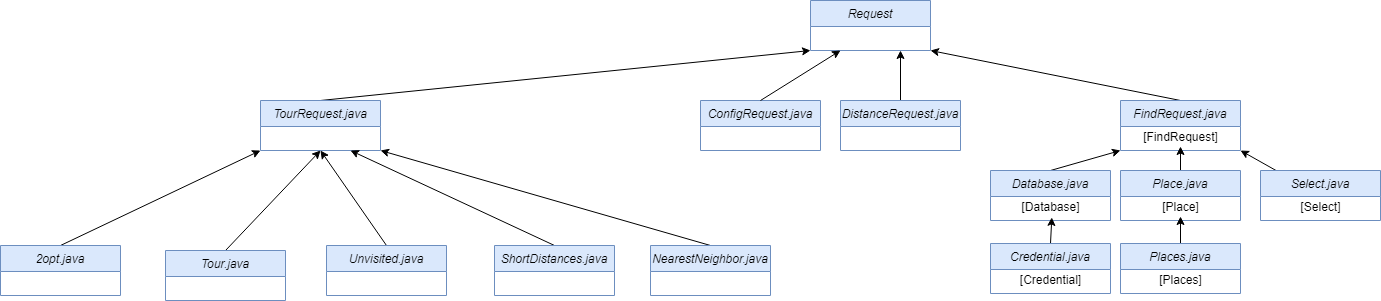

The diagram above was exported from draw.io. Its source (the exported page's mxGraphModel, read from the mxfile embedded in the PNG):
<mxGraphModel dx="4112" dy="996" grid="1" gridSize="10" guides="1" tooltips="1" connect="1" arrows="1" fold="1" page="1" pageScale="1" pageWidth="850" pageHeight="1100" math="0" shadow="0">
  <root>
    <mxCell id="0" />
    <mxCell id="1" parent="0" />
    <mxCell id="g_IGUhDYkFOJ_MJ1u6If-1" value="Request" style="swimlane;fontStyle=2;align=center;verticalAlign=top;childLayout=stackLayout;horizontal=1;startSize=26;horizontalStack=0;resizeParent=1;resizeLast=0;collapsible=1;marginBottom=0;rounded=0;shadow=0;strokeWidth=1;fillColor=#dae8fc;strokeColor=#6c8ebf;" parent="1" vertex="1">
      <mxGeometry x="-560" y="500" width="120" height="50" as="geometry">
        <mxRectangle x="230" y="140" width="160" height="26" as="alternateBounds" />
      </mxGeometry>
    </mxCell>
    <mxCell id="g_IGUhDYkFOJ_MJ1u6If-2" value="ConfigRequest.java" style="swimlane;fontStyle=2;align=center;verticalAlign=top;childLayout=stackLayout;horizontal=1;startSize=26;horizontalStack=0;resizeParent=1;resizeLast=0;collapsible=1;marginBottom=0;rounded=0;shadow=0;strokeWidth=1;fillColor=#dae8fc;strokeColor=#6c8ebf;" parent="1" vertex="1">
      <mxGeometry x="-670" y="600" width="120" height="50" as="geometry">
        <mxRectangle x="230" y="140" width="160" height="26" as="alternateBounds" />
      </mxGeometry>
    </mxCell>
    <mxCell id="Df1j31_O9uFm5yhn2ulw-31" style="edgeStyle=none;rounded=0;orthogonalLoop=1;jettySize=auto;html=1;exitX=0.5;exitY=0;exitDx=0;exitDy=0;entryX=1;entryY=1;entryDx=0;entryDy=0;" parent="1" source="g_IGUhDYkFOJ_MJ1u6If-3" target="g_IGUhDYkFOJ_MJ1u6If-1" edge="1">
      <mxGeometry relative="1" as="geometry" />
    </mxCell>
    <mxCell id="g_IGUhDYkFOJ_MJ1u6If-3" value="FindRequest.java&#10;" style="swimlane;fontStyle=2;align=center;verticalAlign=top;childLayout=stackLayout;horizontal=1;startSize=26;horizontalStack=0;resizeParent=1;resizeLast=0;collapsible=1;marginBottom=0;rounded=0;shadow=0;strokeWidth=1;fillColor=#dae8fc;strokeColor=#6c8ebf;" parent="1" vertex="1">
      <mxGeometry x="-250" y="600" width="120" height="50" as="geometry">
        <mxRectangle x="230" y="140" width="160" height="26" as="alternateBounds" />
      </mxGeometry>
    </mxCell>
    <mxCell id="Df1j31_O9uFm5yhn2ulw-10" value="[FindRequest]" style="text;html=1;align=center;verticalAlign=middle;resizable=0;points=[];autosize=1;strokeColor=none;fillColor=none;" parent="g_IGUhDYkFOJ_MJ1u6If-3" vertex="1">
      <mxGeometry y="26" width="120" height="20" as="geometry" />
    </mxCell>
    <mxCell id="g_IGUhDYkFOJ_MJ1u6If-4" style="edgeStyle=none;rounded=0;orthogonalLoop=1;jettySize=auto;html=1;exitX=0.5;exitY=0;exitDx=0;exitDy=0;entryX=0.25;entryY=1;entryDx=0;entryDy=0;" parent="1" source="g_IGUhDYkFOJ_MJ1u6If-2" target="g_IGUhDYkFOJ_MJ1u6If-1" edge="1">
      <mxGeometry relative="1" as="geometry">
        <mxPoint x="-90.00000000000045" y="576" as="sourcePoint" />
        <mxPoint x="-110.00000000000045" y="606" as="targetPoint" />
      </mxGeometry>
    </mxCell>
    <mxCell id="92rndCuwznF1JxM33Zu6-11" style="rounded=0;orthogonalLoop=1;jettySize=auto;html=1;exitX=0.5;exitY=0;exitDx=0;exitDy=0;entryX=0;entryY=1;entryDx=0;entryDy=0;" parent="1" source="Df1j31_O9uFm5yhn2ulw-12" target="g_IGUhDYkFOJ_MJ1u6If-3" edge="1">
      <mxGeometry relative="1" as="geometry" />
    </mxCell>
    <mxCell id="Df1j31_O9uFm5yhn2ulw-12" value="Database.java" style="swimlane;fontStyle=2;align=center;verticalAlign=top;childLayout=stackLayout;horizontal=1;startSize=26;horizontalStack=0;resizeParent=1;resizeLast=0;collapsible=1;marginBottom=0;rounded=0;shadow=0;strokeWidth=1;fillColor=#dae8fc;strokeColor=#6c8ebf;" parent="1" vertex="1">
      <mxGeometry x="-380" y="670" width="120" height="50" as="geometry">
        <mxRectangle x="230" y="140" width="160" height="26" as="alternateBounds" />
      </mxGeometry>
    </mxCell>
    <mxCell id="Df1j31_O9uFm5yhn2ulw-13" value="[Database]" style="text;html=1;align=center;verticalAlign=middle;resizable=0;points=[];autosize=1;strokeColor=none;fillColor=none;" parent="Df1j31_O9uFm5yhn2ulw-12" vertex="1">
      <mxGeometry y="26" width="120" height="20" as="geometry" />
    </mxCell>
    <mxCell id="92rndCuwznF1JxM33Zu6-8" style="rounded=0;orthogonalLoop=1;jettySize=auto;html=1;exitX=0.5;exitY=0;exitDx=0;exitDy=0;entryX=0.511;entryY=1.046;entryDx=0;entryDy=0;entryPerimeter=0;" parent="1" source="Df1j31_O9uFm5yhn2ulw-21" target="Df1j31_O9uFm5yhn2ulw-13" edge="1">
      <mxGeometry relative="1" as="geometry" />
    </mxCell>
    <mxCell id="Df1j31_O9uFm5yhn2ulw-21" value="Credential.java&#10;" style="swimlane;fontStyle=2;align=center;verticalAlign=top;childLayout=stackLayout;horizontal=1;startSize=26;horizontalStack=0;resizeParent=1;resizeLast=0;collapsible=1;marginBottom=0;rounded=0;shadow=0;strokeWidth=1;fillColor=#dae8fc;strokeColor=#6c8ebf;" parent="1" vertex="1">
      <mxGeometry x="-380" y="743" width="120" height="50" as="geometry">
        <mxRectangle x="230" y="140" width="160" height="26" as="alternateBounds" />
      </mxGeometry>
    </mxCell>
    <mxCell id="Df1j31_O9uFm5yhn2ulw-22" value="[Credential]" style="text;html=1;align=center;verticalAlign=middle;resizable=0;points=[];autosize=1;strokeColor=none;fillColor=none;" parent="Df1j31_O9uFm5yhn2ulw-21" vertex="1">
      <mxGeometry y="26" width="120" height="20" as="geometry" />
    </mxCell>
    <mxCell id="92rndCuwznF1JxM33Zu6-10" style="rounded=0;orthogonalLoop=1;jettySize=auto;html=1;exitX=0.5;exitY=0;exitDx=0;exitDy=0;" parent="1" source="Df1j31_O9uFm5yhn2ulw-23" target="Df1j31_O9uFm5yhn2ulw-10" edge="1">
      <mxGeometry relative="1" as="geometry" />
    </mxCell>
    <mxCell id="Df1j31_O9uFm5yhn2ulw-23" value="Place.java" style="swimlane;fontStyle=2;align=center;verticalAlign=top;childLayout=stackLayout;horizontal=1;startSize=26;horizontalStack=0;resizeParent=1;resizeLast=0;collapsible=1;marginBottom=0;rounded=0;shadow=0;strokeWidth=1;fillColor=#dae8fc;strokeColor=#6c8ebf;" parent="1" vertex="1">
      <mxGeometry x="-250" y="670" width="120" height="50" as="geometry">
        <mxRectangle x="230" y="140" width="160" height="26" as="alternateBounds" />
      </mxGeometry>
    </mxCell>
    <mxCell id="Df1j31_O9uFm5yhn2ulw-24" value="[Place]" style="text;html=1;align=center;verticalAlign=middle;resizable=0;points=[];autosize=1;strokeColor=none;fillColor=none;" parent="Df1j31_O9uFm5yhn2ulw-23" vertex="1">
      <mxGeometry y="26" width="120" height="20" as="geometry" />
    </mxCell>
    <mxCell id="Df1j31_O9uFm5yhn2ulw-30" value="" style="edgeStyle=none;rounded=0;orthogonalLoop=1;jettySize=auto;html=1;" parent="1" source="Df1j31_O9uFm5yhn2ulw-26" target="Df1j31_O9uFm5yhn2ulw-24" edge="1">
      <mxGeometry relative="1" as="geometry" />
    </mxCell>
    <mxCell id="Df1j31_O9uFm5yhn2ulw-26" value="Places.java" style="swimlane;fontStyle=2;align=center;verticalAlign=top;childLayout=stackLayout;horizontal=1;startSize=26;horizontalStack=0;resizeParent=1;resizeLast=0;collapsible=1;marginBottom=0;rounded=0;shadow=0;strokeWidth=1;fillColor=#dae8fc;strokeColor=#6c8ebf;" parent="1" vertex="1">
      <mxGeometry x="-250" y="743" width="120" height="50" as="geometry">
        <mxRectangle x="230" y="140" width="160" height="26" as="alternateBounds" />
      </mxGeometry>
    </mxCell>
    <mxCell id="Df1j31_O9uFm5yhn2ulw-27" value="[Places]" style="text;html=1;align=center;verticalAlign=middle;resizable=0;points=[];autosize=1;strokeColor=none;fillColor=none;" parent="Df1j31_O9uFm5yhn2ulw-26" vertex="1">
      <mxGeometry y="26" width="120" height="20" as="geometry" />
    </mxCell>
    <mxCell id="92rndCuwznF1JxM33Zu6-12" style="edgeStyle=none;rounded=0;orthogonalLoop=1;jettySize=auto;html=1;entryX=1;entryY=1;entryDx=0;entryDy=0;" parent="1" source="Df1j31_O9uFm5yhn2ulw-36" target="g_IGUhDYkFOJ_MJ1u6If-3" edge="1">
      <mxGeometry relative="1" as="geometry" />
    </mxCell>
    <mxCell id="Df1j31_O9uFm5yhn2ulw-36" value="Select.java" style="swimlane;fontStyle=2;align=center;verticalAlign=top;childLayout=stackLayout;horizontal=1;startSize=26;horizontalStack=0;resizeParent=1;resizeLast=0;collapsible=1;marginBottom=0;rounded=0;shadow=0;strokeWidth=1;fillColor=#dae8fc;strokeColor=#6c8ebf;" parent="1" vertex="1">
      <mxGeometry x="-110" y="670" width="120" height="50" as="geometry">
        <mxRectangle x="230" y="140" width="160" height="26" as="alternateBounds" />
      </mxGeometry>
    </mxCell>
    <mxCell id="Df1j31_O9uFm5yhn2ulw-37" value="[Select]" style="text;html=1;align=center;verticalAlign=middle;resizable=0;points=[];autosize=1;strokeColor=none;fillColor=none;" parent="Df1j31_O9uFm5yhn2ulw-36" vertex="1">
      <mxGeometry y="26" width="120" height="20" as="geometry" />
    </mxCell>
    <mxCell id="92rndCuwznF1JxM33Zu6-15" style="edgeStyle=none;rounded=0;orthogonalLoop=1;jettySize=auto;html=1;exitX=0.5;exitY=0;exitDx=0;exitDy=0;entryX=0.75;entryY=1;entryDx=0;entryDy=0;" parent="1" source="92rndCuwznF1JxM33Zu6-13" target="g_IGUhDYkFOJ_MJ1u6If-1" edge="1">
      <mxGeometry relative="1" as="geometry" />
    </mxCell>
    <mxCell id="92rndCuwznF1JxM33Zu6-13" value="DistanceRequest.java" style="swimlane;fontStyle=2;align=center;verticalAlign=top;childLayout=stackLayout;horizontal=1;startSize=26;horizontalStack=0;resizeParent=1;resizeLast=0;collapsible=1;marginBottom=0;rounded=0;shadow=0;strokeWidth=1;fillColor=#dae8fc;strokeColor=#6c8ebf;" parent="1" vertex="1">
      <mxGeometry x="-530" y="600" width="120" height="50" as="geometry">
        <mxRectangle x="230" y="140" width="160" height="26" as="alternateBounds" />
      </mxGeometry>
    </mxCell>
    <mxCell id="_4Aie-aYnNFfKqOn2mXm-8" style="edgeStyle=none;rounded=0;orthogonalLoop=1;jettySize=auto;html=1;exitX=0.5;exitY=0;exitDx=0;exitDy=0;entryX=0;entryY=1;entryDx=0;entryDy=0;" parent="1" source="_4Aie-aYnNFfKqOn2mXm-1" target="g_IGUhDYkFOJ_MJ1u6If-1" edge="1">
      <mxGeometry relative="1" as="geometry" />
    </mxCell>
    <mxCell id="_4Aie-aYnNFfKqOn2mXm-1" value="TourRequest.java" style="swimlane;fontStyle=2;align=center;verticalAlign=top;childLayout=stackLayout;horizontal=1;startSize=26;horizontalStack=0;resizeParent=1;resizeLast=0;collapsible=1;marginBottom=0;rounded=0;shadow=0;strokeWidth=1;fillColor=#dae8fc;strokeColor=#6c8ebf;" parent="1" vertex="1">
      <mxGeometry x="-1110" y="600" width="120" height="50" as="geometry">
        <mxRectangle x="230" y="140" width="160" height="26" as="alternateBounds" />
      </mxGeometry>
    </mxCell>
    <mxCell id="_4Aie-aYnNFfKqOn2mXm-10" style="edgeStyle=none;rounded=0;orthogonalLoop=1;jettySize=auto;html=1;exitX=0.5;exitY=0;exitDx=0;exitDy=0;entryX=1;entryY=1;entryDx=0;entryDy=0;" parent="1" source="_4Aie-aYnNFfKqOn2mXm-2" target="_4Aie-aYnNFfKqOn2mXm-1" edge="1">
      <mxGeometry relative="1" as="geometry" />
    </mxCell>
    <mxCell id="_4Aie-aYnNFfKqOn2mXm-2" value="NearestNeighbor.java" style="swimlane;fontStyle=2;align=center;verticalAlign=top;childLayout=stackLayout;horizontal=1;startSize=26;horizontalStack=0;resizeParent=1;resizeLast=0;collapsible=1;marginBottom=0;rounded=0;shadow=0;strokeWidth=1;fillColor=#dae8fc;strokeColor=#6c8ebf;" parent="1" vertex="1">
      <mxGeometry x="-720" y="745" width="120" height="50" as="geometry">
        <mxRectangle x="230" y="140" width="160" height="26" as="alternateBounds" />
      </mxGeometry>
    </mxCell>
    <mxCell id="_4Aie-aYnNFfKqOn2mXm-11" style="edgeStyle=none;rounded=0;orthogonalLoop=1;jettySize=auto;html=1;exitX=0.5;exitY=0;exitDx=0;exitDy=0;entryX=0;entryY=1;entryDx=0;entryDy=0;" parent="1" source="_4Aie-aYnNFfKqOn2mXm-3" target="_4Aie-aYnNFfKqOn2mXm-1" edge="1">
      <mxGeometry relative="1" as="geometry" />
    </mxCell>
    <mxCell id="_4Aie-aYnNFfKqOn2mXm-3" value="2opt.java" style="swimlane;fontStyle=2;align=center;verticalAlign=top;childLayout=stackLayout;horizontal=1;startSize=26;horizontalStack=0;resizeParent=1;resizeLast=0;collapsible=1;marginBottom=0;rounded=0;shadow=0;strokeWidth=1;fillColor=#dae8fc;strokeColor=#6c8ebf;" parent="1" vertex="1">
      <mxGeometry x="-1370" y="745" width="120" height="50" as="geometry">
        <mxRectangle x="230" y="140" width="160" height="26" as="alternateBounds" />
      </mxGeometry>
    </mxCell>
    <mxCell id="_4Aie-aYnNFfKqOn2mXm-32" style="edgeStyle=none;rounded=0;orthogonalLoop=1;jettySize=auto;html=1;exitX=0.5;exitY=0;exitDx=0;exitDy=0;" parent="1" source="_4Aie-aYnNFfKqOn2mXm-14" edge="1">
      <mxGeometry relative="1" as="geometry">
        <mxPoint x="-1050" y="650" as="targetPoint" />
      </mxGeometry>
    </mxCell>
    <mxCell id="_4Aie-aYnNFfKqOn2mXm-14" value="Unvisited.java&#10;" style="swimlane;fontStyle=2;align=center;verticalAlign=top;childLayout=stackLayout;horizontal=1;startSize=26;horizontalStack=0;resizeParent=1;resizeLast=0;collapsible=1;marginBottom=0;rounded=0;shadow=0;strokeWidth=1;fillColor=#dae8fc;strokeColor=#6c8ebf;" parent="1" vertex="1">
      <mxGeometry x="-1044" y="745" width="120" height="50" as="geometry">
        <mxRectangle x="230" y="140" width="160" height="26" as="alternateBounds" />
      </mxGeometry>
    </mxCell>
    <mxCell id="_4Aie-aYnNFfKqOn2mXm-31" style="edgeStyle=none;rounded=0;orthogonalLoop=1;jettySize=auto;html=1;exitX=0.5;exitY=0;exitDx=0;exitDy=0;entryX=0.5;entryY=1;entryDx=0;entryDy=0;" parent="1" source="_4Aie-aYnNFfKqOn2mXm-15" target="_4Aie-aYnNFfKqOn2mXm-1" edge="1">
      <mxGeometry relative="1" as="geometry" />
    </mxCell>
    <mxCell id="_4Aie-aYnNFfKqOn2mXm-15" value="Tour.java&#10;" style="swimlane;fontStyle=2;align=center;verticalAlign=top;childLayout=stackLayout;horizontal=1;startSize=26;horizontalStack=0;resizeParent=1;resizeLast=0;collapsible=1;marginBottom=0;rounded=0;shadow=0;strokeWidth=1;fillColor=#dae8fc;strokeColor=#6c8ebf;" parent="1" vertex="1">
      <mxGeometry x="-1205" y="750" width="120" height="50" as="geometry">
        <mxRectangle x="230" y="140" width="160" height="26" as="alternateBounds" />
      </mxGeometry>
    </mxCell>
    <mxCell id="_4Aie-aYnNFfKqOn2mXm-33" style="edgeStyle=none;rounded=0;orthogonalLoop=1;jettySize=auto;html=1;exitX=0.5;exitY=0;exitDx=0;exitDy=0;entryX=0.75;entryY=1;entryDx=0;entryDy=0;" parent="1" source="_4Aie-aYnNFfKqOn2mXm-17" target="_4Aie-aYnNFfKqOn2mXm-1" edge="1">
      <mxGeometry relative="1" as="geometry" />
    </mxCell>
    <mxCell id="_4Aie-aYnNFfKqOn2mXm-17" value="ShortDistances.java" style="swimlane;fontStyle=2;align=center;verticalAlign=top;childLayout=stackLayout;horizontal=1;startSize=26;horizontalStack=0;resizeParent=1;resizeLast=0;collapsible=1;marginBottom=0;rounded=0;shadow=0;strokeWidth=1;fillColor=#dae8fc;strokeColor=#6c8ebf;" parent="1" vertex="1">
      <mxGeometry x="-876" y="745" width="120" height="50" as="geometry">
        <mxRectangle x="230" y="140" width="160" height="26" as="alternateBounds" />
      </mxGeometry>
    </mxCell>
  </root>
</mxGraphModel>